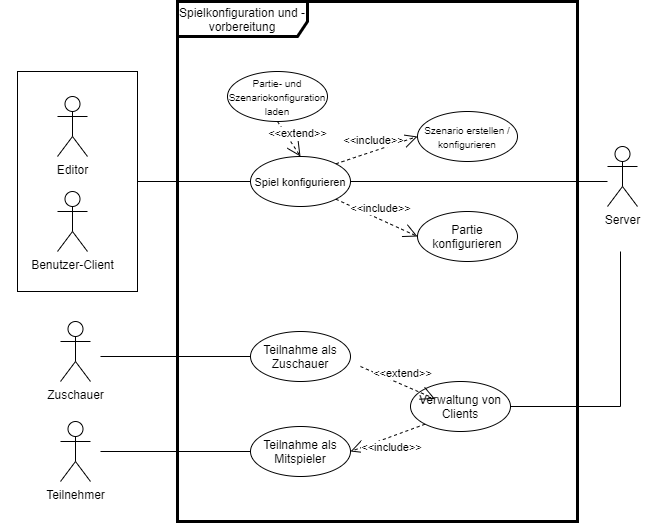

The diagram above was exported from draw.io. Its source (the exported page's mxGraphModel, read from the mxfile embedded in the PNG):
<mxGraphModel dx="1929" dy="2034" grid="1" gridSize="10" guides="1" tooltips="1" connect="1" arrows="1" fold="1" page="1" pageScale="1" pageWidth="827" pageHeight="1169" math="0" shadow="0">
  <root>
    <mxCell id="0" />
    <mxCell id="1" parent="0" />
    <mxCell id="_CUmBgfPYOE3raKFA09p-1" value="Spielkonfiguration und -vorbereitung" style="shape=umlFrame;whiteSpace=wrap;html=1;width=130;height=35;strokeWidth=3;" parent="1" vertex="1">
      <mxGeometry x="-563" y="-10" width="400" height="520" as="geometry" />
    </mxCell>
    <mxCell id="_CUmBgfPYOE3raKFA09p-2" value="&lt;div&gt;Server&lt;/div&gt;&lt;div&gt;&lt;br&gt;&lt;/div&gt;&lt;div&gt;&lt;br&gt;&lt;/div&gt;" style="shape=umlActor;verticalLabelPosition=bottom;verticalAlign=top;html=1;" parent="1" vertex="1">
      <mxGeometry x="-133" y="135" width="30" height="60" as="geometry" />
    </mxCell>
    <mxCell id="_CUmBgfPYOE3raKFA09p-3" value="" style="endArrow=none;html=1;rounded=0;exitX=1;exitY=0.5;exitDx=0;exitDy=0;" parent="1" source="_CUmBgfPYOE3raKFA09p-4" edge="1">
      <mxGeometry width="50" height="50" relative="1" as="geometry">
        <mxPoint x="7" y="200" as="sourcePoint" />
        <mxPoint x="-133" y="170" as="targetPoint" />
        <Array as="points" />
      </mxGeometry>
    </mxCell>
    <mxCell id="_CUmBgfPYOE3raKFA09p-4" value="&lt;font style=&quot;font-size: 11px&quot;&gt;Spiel konfigurieren&lt;br&gt;&lt;/font&gt;" style="ellipse;whiteSpace=wrap;html=1;" parent="1" vertex="1">
      <mxGeometry x="-490" y="145" width="100" height="50" as="geometry" />
    </mxCell>
    <mxCell id="_CUmBgfPYOE3raKFA09p-5" value="" style="endArrow=none;html=1;rounded=0;entryX=0;entryY=0.5;entryDx=0;entryDy=0;" parent="1" target="_CUmBgfPYOE3raKFA09p-4" edge="1">
      <mxGeometry width="50" height="50" relative="1" as="geometry">
        <mxPoint x="-603" y="170" as="sourcePoint" />
        <mxPoint x="-563" y="95" as="targetPoint" />
      </mxGeometry>
    </mxCell>
    <mxCell id="_CUmBgfPYOE3raKFA09p-6" value="&lt;font style=&quot;font-size: 10px&quot;&gt;Szenario erstellen / konfigurieren&lt;/font&gt;" style="ellipse;whiteSpace=wrap;html=1;" parent="1" vertex="1">
      <mxGeometry x="-323" y="100" width="100" height="50" as="geometry" />
    </mxCell>
    <mxCell id="_CUmBgfPYOE3raKFA09p-7" value="&lt;div&gt;&amp;lt;&amp;lt;include&amp;gt;&amp;gt;&lt;/div&gt;" style="endArrow=open;endSize=12;dashed=1;html=1;rounded=0;exitX=1;exitY=0;exitDx=0;exitDy=0;entryX=0;entryY=0.5;entryDx=0;entryDy=0;" parent="1" source="_CUmBgfPYOE3raKFA09p-4" target="_CUmBgfPYOE3raKFA09p-6" edge="1">
      <mxGeometry y="10" width="160" relative="1" as="geometry">
        <mxPoint x="-293.00000000000455" y="-20" as="sourcePoint" />
        <mxPoint x="-238.62016184557524" y="2.455741180537757" as="targetPoint" />
        <mxPoint as="offset" />
      </mxGeometry>
    </mxCell>
    <mxCell id="_CUmBgfPYOE3raKFA09p-8" value="" style="group" parent="1" vertex="1" connectable="0">
      <mxGeometry x="-723" y="60" width="120" height="220" as="geometry" />
    </mxCell>
    <mxCell id="_CUmBgfPYOE3raKFA09p-9" value="" style="rounded=0;whiteSpace=wrap;html=1;fontSize=11;fillColor=none;" parent="_CUmBgfPYOE3raKFA09p-8" vertex="1">
      <mxGeometry width="120" height="220" as="geometry" />
    </mxCell>
    <mxCell id="_CUmBgfPYOE3raKFA09p-10" value="Editor" style="shape=umlActor;verticalLabelPosition=bottom;verticalAlign=top;html=1;" parent="_CUmBgfPYOE3raKFA09p-8" vertex="1">
      <mxGeometry x="40" y="25" width="30" height="60" as="geometry" />
    </mxCell>
    <mxCell id="_CUmBgfPYOE3raKFA09p-11" value="Benutzer-Client" style="shape=umlActor;verticalLabelPosition=bottom;verticalAlign=top;html=1;" parent="_CUmBgfPYOE3raKFA09p-8" vertex="1">
      <mxGeometry x="40" y="120" width="30" height="60" as="geometry" />
    </mxCell>
    <mxCell id="_CUmBgfPYOE3raKFA09p-12" value="Partie konfigurieren" style="ellipse;whiteSpace=wrap;html=1;" parent="1" vertex="1">
      <mxGeometry x="-323" y="200" width="100" height="50" as="geometry" />
    </mxCell>
    <mxCell id="_CUmBgfPYOE3raKFA09p-13" value="&lt;div&gt;&amp;lt;&amp;lt;include&amp;gt;&amp;gt;&lt;/div&gt;" style="endArrow=open;endSize=12;dashed=1;html=1;rounded=0;exitX=1;exitY=1;exitDx=0;exitDy=0;entryX=0;entryY=0.5;entryDx=0;entryDy=0;" parent="1" source="_CUmBgfPYOE3raKFA09p-4" target="_CUmBgfPYOE3raKFA09p-12" edge="1">
      <mxGeometry y="10" width="160" relative="1" as="geometry">
        <mxPoint x="-403" y="180" as="sourcePoint" />
        <mxPoint x="-313" y="135" as="targetPoint" />
        <mxPoint as="offset" />
      </mxGeometry>
    </mxCell>
    <mxCell id="_CUmBgfPYOE3raKFA09p-15" value="&lt;h1&gt;Vorschlag Zuordnung&lt;br&gt;&lt;/h1&gt;&lt;p&gt;Spiel konfigurieren und laden: FA9, FA17, FA87-FA88, FA122-FA124&lt;/p&gt;&lt;p&gt;Szenario erstellen und konfigurieren: FA127-FA129&lt;/p&gt;&lt;p&gt;Partie konfigurieren: FA125-FA126&lt;/p&gt;&lt;p&gt;Teilnahme als Zuschauer: FA5, FA91, FA102, FA103&lt;br&gt;&lt;/p&gt;&lt;p&gt;Teilnahme als Mitspieler: FA5, FA8, FA101, FA103, FA116 (FA115, FA121)&lt;br&gt;&lt;/p&gt;&lt;p&gt;Verwaltung von Clients: FA4, FA6, FA7, FA89&lt;/p&gt;" style="text;html=1;strokeColor=none;fillColor=none;spacing=5;spacingTop=-20;whiteSpace=wrap;overflow=hidden;rounded=0;" parent="1" vertex="1">
      <mxGeometry x="-740" y="600" width="670" height="200" as="geometry" />
    </mxCell>
    <mxCell id="dzEAodZvXdb5mtQ69rXS-2" value="Zuschauer" style="shape=umlActor;verticalLabelPosition=bottom;verticalAlign=top;html=1;" parent="1" vertex="1">
      <mxGeometry x="-680" y="310" width="30" height="60" as="geometry" />
    </mxCell>
    <mxCell id="dzEAodZvXdb5mtQ69rXS-3" value="&lt;div&gt;Teilnehmer&lt;/div&gt;&lt;div&gt;&lt;br&gt;&lt;/div&gt;" style="shape=umlActor;verticalLabelPosition=bottom;verticalAlign=top;html=1;" parent="1" vertex="1">
      <mxGeometry x="-680" y="410" width="30" height="60" as="geometry" />
    </mxCell>
    <mxCell id="dzEAodZvXdb5mtQ69rXS-4" value="Teilnahme als Zuschauer" style="ellipse;whiteSpace=wrap;html=1;" parent="1" vertex="1">
      <mxGeometry x="-490" y="320" width="100" height="50" as="geometry" />
    </mxCell>
    <mxCell id="dzEAodZvXdb5mtQ69rXS-5" value="Teilnahme als Mitspieler" style="ellipse;whiteSpace=wrap;html=1;" parent="1" vertex="1">
      <mxGeometry x="-490" y="415" width="100" height="50" as="geometry" />
    </mxCell>
    <mxCell id="dzEAodZvXdb5mtQ69rXS-6" value="&lt;div&gt;Verwaltung von Clients&lt;/div&gt;" style="ellipse;whiteSpace=wrap;html=1;" parent="1" vertex="1">
      <mxGeometry x="-330" y="370" width="100" height="50" as="geometry" />
    </mxCell>
    <mxCell id="dzEAodZvXdb5mtQ69rXS-9" value="" style="endArrow=none;html=1;rounded=0;entryX=0;entryY=0.5;entryDx=0;entryDy=0;" parent="1" target="dzEAodZvXdb5mtQ69rXS-4" edge="1">
      <mxGeometry width="50" height="50" relative="1" as="geometry">
        <mxPoint x="-640" y="345" as="sourcePoint" />
        <mxPoint x="-550" y="340" as="targetPoint" />
      </mxGeometry>
    </mxCell>
    <mxCell id="dzEAodZvXdb5mtQ69rXS-10" value="" style="endArrow=none;html=1;rounded=0;entryX=0;entryY=0.5;entryDx=0;entryDy=0;" parent="1" target="dzEAodZvXdb5mtQ69rXS-5" edge="1">
      <mxGeometry width="50" height="50" relative="1" as="geometry">
        <mxPoint x="-640" y="440" as="sourcePoint" />
        <mxPoint x="-500" y="424.5" as="targetPoint" />
      </mxGeometry>
    </mxCell>
    <mxCell id="dzEAodZvXdb5mtQ69rXS-11" value="" style="endArrow=none;html=1;rounded=0;exitX=1;exitY=0.5;exitDx=0;exitDy=0;" parent="1" source="dzEAodZvXdb5mtQ69rXS-6" edge="1">
      <mxGeometry width="50" height="50" relative="1" as="geometry">
        <mxPoint x="-230" y="394.5" as="sourcePoint" />
        <mxPoint x="-120" y="240" as="targetPoint" />
        <Array as="points">
          <mxPoint x="-120" y="395" />
        </Array>
      </mxGeometry>
    </mxCell>
    <mxCell id="MgAd-wF2DW0IBALc4Kxf-1" value="&lt;div&gt;&amp;lt;&amp;lt;include&amp;gt;&amp;gt;&lt;/div&gt;" style="endArrow=open;endSize=12;dashed=1;html=1;rounded=0;exitX=0;exitY=1;exitDx=0;exitDy=0;entryX=1;entryY=0.5;entryDx=0;entryDy=0;" parent="1" source="dzEAodZvXdb5mtQ69rXS-6" target="dzEAodZvXdb5mtQ69rXS-5" edge="1">
      <mxGeometry y="10" width="160" relative="1" as="geometry">
        <mxPoint x="-394.64466094067257" y="197.67766952966372" as="sourcePoint" />
        <mxPoint x="-313" y="235" as="targetPoint" />
        <mxPoint as="offset" />
      </mxGeometry>
    </mxCell>
    <mxCell id="kDnmM-2afSYJfaonl-Vh-2" value="&lt;font style=&quot;font-size: 10px&quot;&gt;Partie- und Szenariokonfiguration laden&lt;/font&gt;" style="ellipse;whiteSpace=wrap;html=1;" parent="1" vertex="1">
      <mxGeometry x="-513" y="60" width="100" height="50" as="geometry" />
    </mxCell>
    <mxCell id="kDnmM-2afSYJfaonl-Vh-4" value="&lt;div&gt;&amp;lt;&amp;lt;extend&amp;gt;&amp;gt;&lt;/div&gt;" style="endArrow=open;endSize=12;dashed=1;html=1;rounded=0;exitX=1;exitY=0.5;exitDx=0;exitDy=0;entryX=0;entryY=0;entryDx=0;entryDy=0;" parent="1" edge="1">
      <mxGeometry y="10" width="160" relative="1" as="geometry">
        <mxPoint x="-380" y="355" as="sourcePoint" />
        <mxPoint x="-305.52409673237844" y="387.40711399920315" as="targetPoint" />
        <mxPoint as="offset" />
      </mxGeometry>
    </mxCell>
    <mxCell id="kDnmM-2afSYJfaonl-Vh-7" value="&lt;div&gt;&amp;lt;&amp;lt;extend&amp;gt;&amp;gt;&lt;/div&gt;" style="endArrow=open;endSize=12;dashed=1;html=1;rounded=0;exitX=0.5;exitY=1;exitDx=0;exitDy=0;entryX=0.5;entryY=0;entryDx=0;entryDy=0;" parent="1" source="kDnmM-2afSYJfaonl-Vh-2" target="_CUmBgfPYOE3raKFA09p-4" edge="1">
      <mxGeometry y="10" width="160" relative="1" as="geometry">
        <mxPoint x="-263" y="290" as="sourcePoint" />
        <mxPoint x="-263" y="260" as="targetPoint" />
        <mxPoint as="offset" />
      </mxGeometry>
    </mxCell>
  </root>
</mxGraphModel>